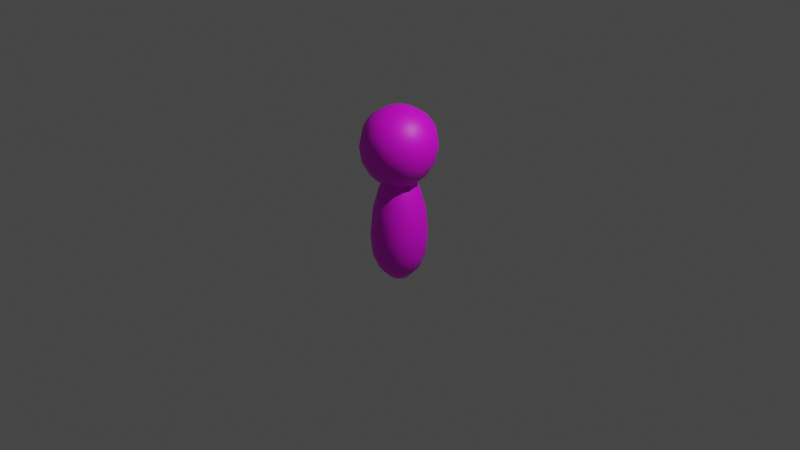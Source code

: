 # Source: matsutake14cm.blend  (saved by Blender 2.82.7; exported with 4.5.12 LTS)
import bpy
from mathutils import Matrix  # noqa: F401  (used for matrix-valued properties, if any)

bpy.ops.wm.read_factory_settings(use_empty=True)
scene = bpy.context.scene
scene.name = 'Scene'

# ---- collections
col_collection = bpy.data.collections.new('Collection'); scene.collection.children.link(col_collection)

# ---- images (referenced by path relative to the original .blend; pixels are not part of the script)
import os
ASSET_DIR = os.environ.get("B2B_ASSET_DIR", "")  # directory of the original .blend (textures are referenced by path, not embedded)
HERE = os.path.dirname(os.path.abspath(__file__))  # packed textures are extracted next to this script under _unpacked/

def load_image(name, relpath, width, height, colorspace="sRGB"):
    """Load a texture the original file referenced (path relative to the .blend, or extracted next to this script)."""
    p = next((c for c in (os.path.join(HERE, relpath), os.path.join(ASSET_DIR, relpath)) if relpath and os.path.exists(c)), "")
    if p:
        img = bpy.data.images.load(p, check_existing=True)
        img.name = name
    else:  # same state as the original file: an image datablock whose file is absent (Cycles renders it pink)
        img = bpy.data.images.new(name, width, height)
        img.source = "FILE"
        img.filepath = "//" + (relpath or name)
    img.colorspace_settings.name = colorspace
    return img
img_matsutake_face_texture_png = load_image('matsutake_face_texture.png', 'matsutake_face_texture.png', 1024, 1024, 'sRGB')

# ---- materials (node trees are filled in below, after node groups)
mat_material_001 = bpy.data.materials.new('Material.001')
mat_material_001.use_transparent_shadow = False
mat_material_body = bpy.data.materials.new('material body')
mat_material_body.use_transparent_shadow = False

# ---- material node trees
mat_material_001.use_nodes = True; mat_material_001.node_tree.nodes.clear()
_N = mat_material_001.node_tree.nodes; _L = mat_material_001.node_tree.links
n0 = _N.new('ShaderNodeOutputMaterial'); n0.name = 'Material Output'; n0.location = (300, 300)
n1 = _N.new('ShaderNodeBsdfPrincipled'); n1.name = 'Principled BSDF'; n1.location = (10, 300)
n1.distribution = 'GGX'
n1.subsurface_method = 'BURLEY'
n1.inputs[3].default_value = 1.45
n1.inputs[27].default_value = (0.0, 0.0, 0.0, 1.0)
n1.inputs[28].default_value = 1.0
n2 = _N.new('ShaderNodeTexImage'); n2.name = 'Image Texture'; n2.location = (-280, 280)
n2.image = img_matsutake_face_texture_png
_L.new(n1.outputs[0], n0.inputs[0])
_L.new(n2.outputs[0], n1.inputs[0])
n0.is_active_output = True
mat_material_body.use_nodes = True; mat_material_body.node_tree.nodes.clear()
_N = mat_material_body.node_tree.nodes; _L = mat_material_body.node_tree.links
n0 = _N.new('ShaderNodeOutputMaterial'); n0.name = 'Material Output'; n0.location = (300, 300)
n1 = _N.new('ShaderNodeBsdfPrincipled'); n1.name = 'Principled BSDF'; n1.location = (10, 300)
n1.distribution = 'GGX'
n1.subsurface_method = 'BURLEY'
n1.inputs[3].default_value = 1.45
n1.inputs[27].default_value = (0.0, 0.0, 0.0, 1.0)
n1.inputs[28].default_value = 1.0
n2 = _N.new('ShaderNodeTexImage'); n2.name = 'Image Texture'; n2.location = (-280, 280)
n2.image = img_matsutake_face_texture_png
_L.new(n1.outputs[0], n0.inputs[0])
_L.new(n2.outputs[0], n1.inputs[0])
n0.is_active_output = True

# ---- world
world_world = bpy.data.worlds.new('World'); scene.world = world_world
world_world.use_nodes = True; world_world.node_tree.nodes.clear()
_N = world_world.node_tree.nodes; _L = world_world.node_tree.links
n0 = _N.new('ShaderNodeOutputWorld'); n0.name = 'World Output'; n0.location = (300, 300)
n1 = _N.new('ShaderNodeBackground'); n1.name = 'Background'; n1.location = (10, 300)
n1.inputs[0].default_value = (0.05088, 0.05088, 0.05088, 1.0)
_L.new(n1.outputs[0], n0.inputs[0])
n0.is_active_output = True
world_world.color = (0.05088, 0.05088, 0.05088)
world_world.use_sun_shadow = False
world_world.sun_shadow_jitter_overblur = 0.0

# ---- cameras
cam_camera = bpy.data.cameras.new('Camera')
cam_camera.clip_end = 100.0
cam_camera.ortho_scale = 7.314

# ---- lights
light_light = bpy.data.lights.new('Light', 'POINT')
light_light.transmission_factor = 0.0
light_light.energy = 1000.0
light_light.shadow_soft_size = 0.1
light_light.shadow_maximum_resolution = 0.006
light_light.use_absolute_resolution = True

# ---- meshes
me_circle = bpy.data.meshes.new('Circle')
me_circle.from_pydata([], [], [])
_uv = me_circle.uv_layers.new(name='UVMap')
_uv.uv.foreach_set('vector', [])
me_circle.use_remesh_fix_poles = True
me_circle.use_remesh_preserve_attributes = False
me_circle.use_mirror_vertex_groups = False
me_circle.update()
me_sphere_002 = bpy.data.meshes.new('Sphere.002')
me_sphere_002.from_pydata([(-0.000306, 0.3689, 0.139), (-0.00443, 0.273, -0.3305), (0.07654, 0.1326, 0.3432), (0.1414, 0.2449, 0.2636), (0.1845, 0.3194, 0.139), (0.1989, 0.344, -0.01632), (0.1822, 0.3144, -0.1814), (0.137, 0.2351, -0.3305), (0.1326, 0.07654, 0.3432), (0.2449, 0.1414, 0.2636), (0.3197, 0.1841, 0.139), (0.3453, 0.1976, -0.01632), (0.3175, 0.1791, -0.1814), (0.2405, 0.1316, -0.3305), (0.1264, 0.06281, -0.4359), (0.1531, 6.025e-08, 0.3432), (0.2828, -7.017e-05, 0.2636), (0.3692, -0.0006797, 0.139), (0.3989, -0.002437, -0.01632), (0.367, -0.005643, -0.1814), (0.2784, -0.009843, -0.3305), (0.1469, -0.01372, -0.4359), (0.1326, -0.07654, 0.3432), (0.2449, -0.1415, 0.2636), (0.3197, -0.1855, 0.139), (0.3453, -0.2024, -0.01632), (0.3175, -0.1904, -0.1814), (0.2405, -0.1513, -0.3305), (0.07654, -0.1326, 0.3432), (0.1414, -0.245, 0.2636), (0.1845, -0.3207, 0.139), (0.1989, -0.3488, -0.01632), (0.1822, -0.3257, -0.1814), (0.137, -0.2548, -0.3305), (7.054e-09, -0.1531, 0.3432), (-3.16e-05, -0.2829, 0.2636), (-0.000306, -0.3702, 0.139), (-0.001097, -0.4024, -0.01632), (-0.00254, -0.3752, -0.1814), (-0.00443, -0.2927, -0.3305), (-0.07654, -0.1326, 0.3432), (-0.1415, -0.245, 0.2636), (-0.1851, -0.3207, 0.139), (-0.2011, -0.3488, -0.01632), (-0.1873, -0.3257, -0.1814), (-0.1459, -0.2548, -0.3305), (-0.1326, -0.07654, 0.3432), (-0.245, -0.1415, 0.2636), (-0.3203, -0.1855, 0.139), (-0.3475, -0.2024, -0.01632), (-0.3226, -0.1904, -0.1814), (-0.2494, -0.1513, -0.3305), (-0.1531, 6.025e-08, 0.3432), (-0.2829, -7.014e-05, 0.2636), (-0.3699, -0.0006797, 0.139), (-0.4011, -0.002437, -0.01632), (-0.3721, -0.005643, -0.1814), (-0.2873, -0.009843, -0.3305), (-0.1593, -0.01372, -0.4359), (-0.1326, 0.07654, 0.3432), (-0.245, 0.1414, 0.2636), (-0.3203, 0.1841, 0.139), (-0.3475, 0.1976, -0.01632), (-0.3226, 0.1791, -0.1814), (-0.2494, 0.1316, -0.3305), (-0.07654, 0.1326, 0.3432), (-0.1415, 0.2449, 0.2636), (-0.1851, 0.3194, 0.139), (-0.2011, 0.344, -0.01632), (-0.1873, 0.3144, -0.1814), (-0.1459, 0.2351, -0.3305), (0.0, 3.553e-15, 0.3703), (7.054e-09, 0.1531, 0.3432), (-3.156e-05, 0.2828, 0.2636), (-0.001097, 0.3976, -0.01632), (-0.00254, 0.3639, -0.1814), (-0.006177, 0.1393, -0.4359), (0.1264, -0.09026, -0.4359), (0.07036, -0.1463, -0.4359), (-0.08271, -0.1463, -0.4359), (-0.1387, -0.09026, -0.4359), (-0.08271, 0.1188, -0.4359), (0.07036, 0.1188, -0.4359), (-0.006177, -0.1668, -0.4359), (-0.1387, 0.06281, -0.4359), (-0.006177, 0.1393, -0.4359), (-0.08271, 0.1188, -0.4359)], [], [(76, 1, 7, 82), (75, 74, 5, 6), (0, 73, 3, 4), (72, 71, 2), (1, 75, 6, 7), (74, 0, 4, 5), (73, 72, 2, 3), (2, 71, 8), (7, 6, 12, 13), (5, 4, 10, 11), (3, 2, 8, 9), (82, 7, 13, 14), (6, 5, 11, 12), (4, 3, 9, 10), (13, 12, 19, 20), (11, 10, 17, 18), (9, 8, 15, 16), (14, 13, 20, 21), (12, 11, 18, 19), (10, 9, 16, 17), (8, 71, 15), (21, 20, 27, 77), (19, 18, 25, 26), (17, 16, 23, 24), (15, 71, 22), (20, 19, 26, 27), (18, 17, 24, 25), (16, 15, 22, 23), (26, 25, 31, 32), (24, 23, 29, 30), (22, 71, 28), (27, 26, 32, 33), (25, 24, 30, 31), (23, 22, 28, 29), (77, 27, 33, 78), (33, 32, 38, 39), (31, 30, 36, 37), (29, 28, 34, 35), (78, 33, 39, 83), (32, 31, 37, 38), (30, 29, 35, 36), (28, 71, 34), (37, 36, 42, 43), (35, 34, 40, 41), (83, 39, 45, 79), (38, 37, 43, 44), (36, 35, 41, 42), (34, 71, 40), (39, 38, 44, 45), (79, 45, 51, 80), (44, 43, 49, 50), (42, 41, 47, 48), (40, 71, 46), (45, 44, 50, 51), (43, 42, 48, 49), (41, 40, 46, 47), (48, 47, 53, 54), (46, 71, 52), (51, 50, 56, 57), (49, 48, 54, 55), (47, 46, 52, 53), (80, 51, 57, 58), (50, 49, 55, 56), (57, 56, 63, 64), (55, 54, 61, 62), (53, 52, 59, 60), (58, 57, 64, 84), (56, 55, 62, 63), (54, 53, 60, 61), (52, 71, 59), (60, 59, 65, 66), (84, 64, 70, 81), (63, 62, 68, 69), (61, 60, 66, 67), (59, 71, 65), (64, 63, 69, 70), (62, 61, 67, 68), (81, 70, 1, 76), (69, 68, 74, 75), (67, 66, 73, 0), (65, 71, 72), (70, 69, 75, 1), (68, 67, 0, 74), (66, 65, 72, 73)])
me_sphere_002.polygons.foreach_set('use_smooth', [True] * 84)
_uv = me_sphere_002.uv_layers.new(name='UVMap')
_uv.uv.foreach_set('vector', [0.4869, 0.1903, 0.4894, 0.3153, 0.4009, 0.3154, 0.3985, 0.1904, 0.4917, 0.4443, 0.4939, 0.5699, 0.4055, 0.5699, 0.4033, 0.4443, 0.4959, 0.6883, 0.4977, 0.8019, 0.4093, 0.8019, 0.4075, 0.6883, 0.4994, 0.9158, 0.5407, 1.082, 0.411, 0.9158, 0.4894, 0.3153, 0.4917, 0.4443, 0.4033, 0.4443, 0.4009, 0.3154, 0.4939, 0.5699, 0.4959, 0.6883, 0.4075, 0.6883, 0.4055, 0.5699, 0.4977, 0.8019, 0.4994, 0.9158, 0.411, 0.9158, 0.4093, 0.8019, 0.411, 0.9158, 0.5407, 1.082, 0.3226, 0.9158, 0.4009, 0.3154, 0.4033, 0.4443, 0.3149, 0.4443, 0.3125, 0.3154, 0.4055, 0.5699, 0.4075, 0.6883, 0.3191, 0.6883, 0.3171, 0.5699, 0.4093, 0.8019, 0.411, 0.9158, 0.3226, 0.9158, 0.3209, 0.8019, 0.3985, 0.1904, 0.4009, 0.3154, 0.3125, 0.3154, 0.3101, 0.1904, 0.4033, 0.4443, 0.4055, 0.5699, 0.3171, 0.5699, 0.3149, 0.4443, 0.4075, 0.6883, 0.4093, 0.8019, 0.3209, 0.8019, 0.3191, 0.6883, 0.3125, 0.3154, 0.3149, 0.4443, 0.2265, 0.4444, 0.2241, 0.3154, 0.3171, 0.5699, 0.3191, 0.6883, 0.2307, 0.6883, 0.2287, 0.5699, 0.3209, 0.8019, 0.3226, 0.9158, 0.2341, 0.9159, 0.2324, 0.8019, 0.3101, 0.1904, 0.3125, 0.3154, 0.2241, 0.3154, 0.2217, 0.1904, 0.3149, 0.4443, 0.3171, 0.5699, 0.2287, 0.5699, 0.2265, 0.4444, 0.3191, 0.6883, 0.3209, 0.8019, 0.2324, 0.8019, 0.2307, 0.6883, 0.3226, 0.9158, 0.5407, 1.082, 0.2341, 0.9159, 0.2217, 0.1904, 0.2241, 0.3154, 0.1357, 0.3154, 0.1332, 0.1904, 0.2265, 0.4444, 0.2287, 0.5699, 0.1403, 0.57, 0.1381, 0.4444, 0.2307, 0.6883, 0.2324, 0.8019, 0.144, 0.802, 0.1422, 0.6884, 0.2341, 0.9159, 0.5407, 1.082, 0.1457, 0.9159, 0.2241, 0.3154, 0.2265, 0.4444, 0.1381, 0.4444, 0.1357, 0.3154, 0.2287, 0.5699, 0.2307, 0.6883, 0.1422, 0.6884, 0.1403, 0.57, 0.2324, 0.8019, 0.2341, 0.9159, 0.1457, 0.9159, 0.144, 0.802, 0.1381, 0.4444, 0.1403, 0.57, 0.05185, 0.57, 0.04964, 0.4444, 0.1422, 0.6884, 0.144, 0.802, 0.0556, 0.802, 0.05381, 0.6884, 0.1457, 0.9159, 0.5407, 1.082, 0.0573, 0.9159, 0.1357, 0.3154, 0.1381, 0.4444, 0.04964, 0.4444, 0.04726, 0.3155, 0.1403, 0.57, 0.1422, 0.6884, 0.05381, 0.6884, 0.05185, 0.57, 0.144, 0.802, 0.1457, 0.9159, 0.0573, 0.9159, 0.0556, 0.802, 0.1332, 0.1904, 0.1357, 0.3154, 0.04726, 0.3155, 0.04482, 0.1905, 0.04726, 0.3155, 0.04964, 0.4444, -0.03878, 0.4444, -0.04117, 0.3155, 0.05185, 0.57, 0.05381, 0.6884, -0.03461, 0.6884, -0.03658, 0.57, 0.0556, 0.802, 0.0573, 0.9159, -0.03113, 0.916, -0.03282, 0.802, 0.04482, 0.1905, 0.04726, 0.3155, -0.04117, 0.3155, -0.0436, 0.1905, 0.04964, 0.4444, 0.05185, 0.57, -0.03658, 0.57, -0.03878, 0.4444, 0.05381, 0.6884, 0.0556, 0.802, -0.03282, 0.802, -0.03461, 0.6884, 0.0573, 0.9159, 0.5407, 1.082, -0.03113, 0.916, 1.024, 0.5697, 1.026, 0.6881, 0.938, 0.6881, 0.936, 0.5697, 1.028, 0.8017, 1.03, 0.9156, 0.9415, 0.9157, 0.9398, 0.8017, 1.017, 0.1902, 1.02, 0.3152, 0.9314, 0.3152, 0.929, 0.1902, 1.022, 0.4441, 1.024, 0.5697, 0.936, 0.5697, 0.9338, 0.4441, 1.026, 0.6881, 1.028, 0.8017, 0.9398, 0.8017, 0.938, 0.6881, -0.03113, 0.916, 0.5407, 1.082, 0.9415, 0.9157, 1.02, 0.3152, 1.022, 0.4441, 0.9338, 0.4441, 0.9314, 0.3152, 0.929, 0.1902, 0.9314, 0.3152, 0.843, 0.3152, 0.8406, 0.1902, 0.9338, 0.4441, 0.936, 0.5697, 0.8476, 0.5698, 0.8454, 0.4442, 0.938, 0.6881, 0.9398, 0.8017, 0.8514, 0.8017, 0.8496, 0.6881, 0.9415, 0.9157, 0.5407, 1.082, 0.8531, 0.9157, 0.9314, 0.3152, 0.9338, 0.4441, 0.8454, 0.4442, 0.843, 0.3152, 0.936, 0.5697, 0.938, 0.6881, 0.8496, 0.6881, 0.8476, 0.5698, 0.9398, 0.8017, 0.9415, 0.9157, 0.8531, 0.9157, 0.8514, 0.8017, 0.8496, 0.6881, 0.8514, 0.8017, 0.763, 0.8018, 0.7612, 0.6882, 0.8531, 0.9157, 0.5407, 1.082, 0.7646, 0.9157, 0.843, 0.3152, 0.8454, 0.4442, 0.757, 0.4442, 0.7546, 0.3152, 0.8476, 0.5698, 0.8496, 0.6881, 0.7612, 0.6882, 0.7592, 0.5698, 0.8514, 0.8017, 0.8531, 0.9157, 0.7646, 0.9157, 0.763, 0.8018, 0.8406, 0.1902, 0.843, 0.3152, 0.7546, 0.3152, 0.7522, 0.1902, 0.8454, 0.4442, 0.8476, 0.5698, 0.7592, 0.5698, 0.757, 0.4442, 0.7546, 0.3152, 0.757, 0.4442, 0.6686, 0.4442, 0.6662, 0.3153, 0.7592, 0.5698, 0.7612, 0.6882, 0.6727, 0.6882, 0.6708, 0.5698, 0.763, 0.8018, 0.7646, 0.9157, 0.6762, 0.9157, 0.6745, 0.8018, 0.7522, 0.1902, 0.7546, 0.3152, 0.6662, 0.3153, 0.6638, 0.1903, 0.757, 0.4442, 0.7592, 0.5698, 0.6708, 0.5698, 0.6686, 0.4442, 0.7612, 0.6882, 0.763, 0.8018, 0.6745, 0.8018, 0.6727, 0.6882, 0.7646, 0.9157, 0.5407, 1.082, 0.6762, 0.9157, 0.6745, 0.8018, 0.6762, 0.9157, 0.5878, 0.9158, 0.5861, 0.8018, 0.6638, 0.1903, 0.6662, 0.3153, 0.5778, 0.3153, 0.5753, 0.1903, 0.6686, 0.4442, 0.6708, 0.5698, 0.5824, 0.5698, 0.5802, 0.4442, 0.6727, 0.6882, 0.6745, 0.8018, 0.5861, 0.8018, 0.5843, 0.6882, 0.6762, 0.9157, 0.5407, 1.082, 0.5878, 0.9158, 0.6662, 0.3153, 0.6686, 0.4442, 0.5802, 0.4442, 0.5778, 0.3153, 0.6708, 0.5698, 0.6727, 0.6882, 0.5843, 0.6882, 0.5824, 0.5698, 0.5753, 0.1903, 0.5778, 0.3153, 0.4894, 0.3153, 0.4869, 0.1903, 0.5802, 0.4442, 0.5824, 0.5698, 0.4939, 0.5699, 0.4917, 0.4443, 0.5843, 0.6882, 0.5861, 0.8018, 0.4977, 0.8019, 0.4959, 0.6883, 0.5878, 0.9158, 0.5407, 1.082, 0.4994, 0.9158, 0.5778, 0.3153, 0.5802, 0.4442, 0.4917, 0.4443, 0.4894, 0.3153, 0.5824, 0.5698, 0.5843, 0.6882, 0.4959, 0.6883, 0.4939, 0.5699, 0.5861, 0.8018, 0.5878, 0.9158, 0.4994, 0.9158, 0.4977, 0.8019])
_ca = me_sphere_002.color_attributes.new('Col', 'BYTE_COLOR', 'CORNER')
_ca.data.foreach_set('color', [1.0, 1.0, 1.0, 1.0, 1.0, 1.0, 1.0, 1.0, 1.0, 1.0, 1.0, 1.0, 1.0, 1.0, 1.0, 1.0, 1.0, 1.0, 1.0, 1.0, 1.0, 1.0, 1.0, 1.0, 1.0, 1.0, 1.0, 1.0, 1.0, 1.0, 1.0, 1.0, 1.0, 1.0, 1.0, 1.0, 1.0, 1.0, 1.0, 1.0, 1.0, 1.0, 1.0, 1.0, 1.0, 1.0, 1.0, 1.0, 1.0, 1.0, 1.0, 1.0, 1.0, 1.0, 1.0, 1.0, 1.0, 1.0, 1.0, 1.0, 1.0, 1.0, 1.0, 1.0, 1.0, 1.0, 1.0, 1.0, 1.0, 1.0, 1.0, 1.0, 1.0, 1.0, 1.0, 1.0, 1.0, 1.0, 1.0, 1.0, 1.0, 1.0, 1.0, 1.0, 1.0, 1.0, 1.0, 1.0, 1.0, 1.0, 1.0, 1.0, 1.0, 1.0, 1.0, 1.0, 1.0, 1.0, 1.0, 1.0, 1.0, 1.0, 1.0, 1.0, 1.0, 1.0, 1.0, 1.0, 1.0, 1.0, 1.0, 1.0, 1.0, 1.0, 1.0, 1.0, 1.0, 1.0, 1.0, 1.0, 1.0, 1.0, 1.0, 1.0, 1.0, 1.0, 1.0, 1.0, 1.0, 1.0, 1.0, 1.0, 1.0, 1.0, 1.0, 1.0, 1.0, 1.0, 1.0, 1.0, 1.0, 1.0, 1.0, 1.0, 1.0, 1.0, 1.0, 1.0, 1.0, 1.0, 1.0, 1.0, 1.0, 1.0, 1.0, 1.0, 1.0, 1.0, 1.0, 1.0, 1.0, 1.0, 1.0, 1.0, 1.0, 1.0, 1.0, 1.0, 1.0, 1.0, 1.0, 1.0, 1.0, 1.0, 1.0, 1.0, 1.0, 1.0, 1.0, 1.0, 1.0, 1.0, 1.0, 1.0, 1.0, 1.0, 1.0, 1.0, 1.0, 1.0, 1.0, 1.0, 1.0, 1.0, 1.0, 1.0, 1.0, 1.0, 1.0, 1.0, 1.0, 1.0, 1.0, 1.0, 1.0, 1.0, 1.0, 1.0, 1.0, 1.0, 1.0, 1.0, 1.0, 1.0, 1.0, 1.0, 1.0, 1.0, 1.0, 1.0, 1.0, 1.0, 1.0, 1.0, 1.0, 1.0, 1.0, 1.0, 1.0, 1.0, 1.0, 1.0, 1.0, 1.0, 1.0, 1.0, 1.0, 1.0, 1.0, 1.0, 1.0, 1.0, 1.0, 1.0, 1.0, 1.0, 1.0, 1.0, 1.0, 1.0, 1.0, 1.0, 1.0, 1.0, 1.0, 1.0, 1.0, 1.0, 1.0, 1.0, 1.0, 1.0, 1.0, 1.0, 1.0, 1.0, 1.0, 1.0, 1.0, 1.0, 1.0, 1.0, 1.0, 1.0, 1.0, 1.0, 1.0, 1.0, 1.0, 1.0, 1.0, 1.0, 1.0, 1.0, 1.0, 1.0, 1.0, 1.0, 1.0, 1.0, 1.0, 1.0, 1.0, 1.0, 1.0, 1.0, 1.0, 1.0, 1.0, 1.0, 1.0, 1.0, 1.0, 1.0, 1.0, 1.0, 1.0, 1.0, 1.0, 1.0, 1.0, 1.0, 1.0, 1.0, 1.0, 1.0, 1.0, 1.0, 1.0, 1.0, 1.0, 1.0, 1.0, 1.0, 1.0, 1.0, 1.0, 1.0, 1.0, 1.0, 1.0, 1.0, 1.0, 1.0, 1.0, 1.0, 1.0, 1.0, 1.0, 1.0, 1.0, 1.0, 1.0, 1.0, 1.0, 1.0, 1.0, 1.0, 1.0, 1.0, 1.0, 1.0, 1.0, 1.0, 1.0, 1.0, 1.0, 1.0, 1.0, 1.0, 1.0, 1.0, 1.0, 1.0, 1.0, 1.0, 1.0, 1.0, 1.0, 1.0, 1.0, 1.0, 1.0, 1.0, 1.0, 1.0, 1.0, 1.0, 1.0, 1.0, 1.0, 1.0, 1.0, 1.0, 1.0, 1.0, 1.0, 1.0, 1.0, 1.0, 1.0, 1.0, 1.0, 1.0, 1.0, 1.0, 1.0, 1.0, 1.0, 1.0, 1.0, 1.0, 1.0, 1.0, 1.0, 1.0, 1.0, 1.0, 1.0, 1.0, 1.0, 1.0, 1.0, 1.0, 1.0, 1.0, 1.0, 1.0, 1.0, 1.0, 1.0, 1.0, 1.0, 1.0, 1.0, 1.0, 1.0, 1.0, 1.0, 1.0, 1.0, 1.0, 1.0, 1.0, 1.0, 1.0, 1.0, 1.0, 1.0, 1.0, 1.0, 1.0, 1.0, 1.0, 1.0, 1.0, 1.0, 1.0, 1.0, 1.0, 1.0, 1.0, 1.0, 1.0, 1.0, 1.0, 1.0, 1.0, 1.0, 1.0, 1.0, 1.0, 1.0, 1.0, 1.0, 1.0, 1.0, 1.0, 1.0, 1.0, 1.0, 1.0, 1.0, 1.0, 1.0, 1.0, 1.0, 1.0, 1.0, 1.0, 1.0, 1.0, 1.0, 1.0, 1.0, 1.0, 1.0, 1.0, 1.0, 1.0, 1.0, 1.0, 1.0, 1.0, 1.0, 1.0, 1.0, 1.0, 1.0, 1.0, 1.0, 1.0, 1.0, 1.0, 1.0, 1.0, 1.0, 1.0, 1.0, 1.0, 1.0, 1.0, 1.0, 1.0, 1.0, 1.0, 1.0, 1.0, 1.0, 1.0, 1.0, 1.0, 1.0, 1.0, 1.0, 1.0, 1.0, 1.0, 1.0, 1.0, 1.0, 1.0, 1.0, 1.0, 1.0, 1.0, 1.0, 1.0, 1.0, 1.0, 1.0, 1.0, 1.0, 1.0, 1.0, 1.0, 1.0, 1.0, 1.0, 1.0, 1.0, 1.0, 1.0, 1.0, 1.0, 1.0, 1.0, 1.0, 1.0, 1.0, 1.0, 1.0, 1.0, 1.0, 1.0, 1.0, 1.0, 1.0, 1.0, 1.0, 1.0, 1.0, 1.0, 1.0, 1.0, 1.0, 1.0, 1.0, 1.0, 1.0, 1.0, 1.0, 1.0, 1.0, 1.0, 1.0, 1.0, 1.0, 1.0, 1.0, 1.0, 1.0, 1.0, 1.0, 1.0, 1.0, 1.0, 1.0, 1.0, 1.0, 1.0, 1.0, 1.0, 1.0, 1.0, 1.0, 1.0, 1.0, 1.0, 1.0, 1.0, 1.0, 1.0, 1.0, 1.0, 1.0, 1.0, 1.0, 1.0, 1.0, 1.0, 1.0, 1.0, 1.0, 1.0, 1.0, 1.0, 1.0, 1.0, 1.0, 1.0, 1.0, 1.0, 1.0, 1.0, 1.0, 1.0, 1.0, 1.0, 1.0, 1.0, 1.0, 1.0, 1.0, 1.0, 1.0, 1.0, 1.0, 1.0, 1.0, 1.0, 1.0, 1.0, 1.0, 1.0, 1.0, 1.0, 1.0, 1.0, 1.0, 1.0, 1.0, 1.0, 1.0, 1.0, 1.0, 1.0, 1.0, 1.0, 1.0, 1.0, 1.0, 1.0, 1.0, 1.0, 1.0, 1.0, 1.0, 1.0, 1.0, 1.0, 1.0, 1.0, 1.0, 1.0, 1.0, 1.0, 1.0, 1.0, 1.0, 1.0, 1.0, 1.0, 1.0, 1.0, 1.0, 1.0, 1.0, 1.0, 1.0, 1.0, 1.0, 1.0, 1.0, 1.0, 1.0, 1.0, 1.0, 1.0, 1.0, 1.0, 1.0, 1.0, 1.0, 1.0, 1.0, 1.0, 1.0, 1.0, 1.0, 1.0, 1.0, 1.0, 1.0, 1.0, 1.0, 1.0, 1.0, 1.0, 1.0, 1.0, 1.0, 1.0, 1.0, 1.0, 1.0, 1.0, 1.0, 1.0, 1.0, 1.0, 1.0, 1.0, 1.0, 1.0, 1.0, 1.0, 1.0, 1.0, 1.0, 1.0, 1.0, 1.0, 1.0, 1.0, 1.0, 1.0, 1.0, 1.0, 1.0, 1.0, 1.0, 1.0, 1.0, 1.0, 1.0, 1.0, 1.0, 1.0, 1.0, 1.0, 1.0, 1.0, 1.0, 1.0, 1.0, 1.0, 1.0, 1.0, 1.0, 1.0, 1.0, 1.0, 1.0, 1.0, 1.0, 1.0, 1.0, 1.0, 1.0, 1.0, 1.0, 1.0, 1.0, 1.0, 1.0, 1.0, 1.0, 1.0, 1.0, 1.0, 1.0, 1.0, 1.0, 1.0, 1.0, 1.0, 1.0, 1.0, 1.0, 1.0, 1.0, 1.0, 1.0, 1.0, 1.0, 1.0, 1.0, 1.0, 1.0, 1.0, 1.0, 1.0, 1.0, 1.0, 1.0, 1.0, 1.0, 1.0, 1.0, 1.0, 1.0, 1.0, 1.0, 1.0, 1.0, 1.0, 1.0, 1.0, 1.0, 1.0, 1.0, 1.0, 1.0, 1.0, 1.0, 1.0, 1.0, 1.0, 1.0, 1.0, 1.0, 1.0, 1.0, 1.0, 1.0, 1.0, 1.0, 1.0, 1.0, 1.0, 1.0, 1.0, 1.0, 1.0, 1.0, 1.0, 1.0, 1.0, 1.0, 1.0, 1.0, 1.0, 1.0, 1.0, 1.0, 1.0, 1.0, 1.0, 1.0, 1.0, 1.0, 1.0, 1.0, 1.0, 1.0, 1.0, 1.0, 1.0, 1.0, 1.0, 1.0, 1.0, 1.0, 1.0, 1.0, 1.0, 1.0, 1.0, 1.0, 1.0, 1.0, 1.0, 1.0, 1.0, 1.0, 1.0, 1.0, 1.0, 1.0, 1.0, 1.0, 1.0, 1.0, 1.0, 1.0, 1.0, 1.0, 1.0, 1.0, 1.0, 1.0, 1.0, 1.0, 1.0, 1.0, 1.0, 1.0, 1.0, 1.0, 1.0, 1.0, 1.0, 1.0, 1.0, 1.0, 1.0, 1.0, 1.0, 1.0, 1.0, 1.0, 1.0, 1.0, 1.0, 1.0, 1.0, 1.0, 1.0, 1.0, 1.0, 1.0, 1.0, 1.0, 1.0, 1.0, 1.0, 1.0, 1.0, 1.0, 1.0, 1.0, 1.0, 1.0, 1.0, 1.0, 1.0, 1.0, 1.0, 1.0, 1.0, 1.0, 1.0, 1.0, 1.0, 1.0, 1.0, 1.0, 1.0, 1.0, 1.0, 1.0, 1.0, 1.0, 1.0, 1.0, 1.0, 1.0, 1.0, 1.0, 1.0, 1.0, 1.0, 1.0, 1.0, 1.0, 1.0, 1.0, 1.0, 1.0, 1.0, 1.0, 1.0, 1.0, 1.0, 1.0, 1.0, 1.0, 1.0, 1.0, 1.0, 1.0, 1.0, 1.0, 1.0, 1.0, 1.0, 1.0, 1.0, 1.0, 1.0, 1.0, 1.0, 1.0, 1.0, 1.0, 1.0, 1.0, 1.0, 1.0, 1.0, 1.0, 1.0, 1.0, 1.0, 1.0, 1.0, 1.0, 1.0, 1.0, 1.0, 1.0, 1.0, 1.0, 1.0, 1.0, 1.0, 1.0, 1.0, 1.0, 1.0, 1.0, 1.0, 1.0, 1.0, 1.0, 1.0, 1.0, 1.0, 1.0, 1.0, 1.0, 1.0, 1.0, 1.0, 1.0, 1.0, 1.0, 1.0, 1.0, 1.0, 1.0, 1.0, 1.0, 1.0, 1.0, 1.0, 1.0, 1.0, 1.0, 1.0, 1.0, 1.0, 1.0, 1.0, 1.0, 1.0, 1.0, 1.0, 1.0, 1.0, 1.0, 1.0, 1.0, 1.0, 1.0, 1.0, 1.0, 1.0, 1.0, 1.0, 1.0, 1.0, 1.0, 1.0, 1.0, 1.0, 1.0, 1.0, 1.0, 1.0, 1.0, 1.0, 1.0, 1.0, 1.0, 1.0, 1.0, 1.0, 1.0, 1.0, 1.0, 1.0, 1.0, 1.0, 1.0, 1.0, 1.0, 1.0, 1.0, 1.0, 1.0, 1.0, 1.0, 1.0, 1.0, 1.0, 1.0, 1.0, 1.0, 1.0, 1.0, 1.0, 1.0, 1.0, 1.0, 1.0, 1.0, 1.0, 1.0, 1.0, 1.0, 1.0, 1.0, 1.0, 1.0, 1.0, 1.0, 1.0, 1.0, 1.0, 1.0, 1.0, 1.0, 1.0, 1.0, 1.0, 1.0, 1.0, 1.0, 1.0, 1.0, 1.0, 1.0, 1.0, 1.0, 1.0, 1.0, 1.0, 1.0, 1.0, 1.0, 1.0, 1.0, 1.0, 1.0, 1.0, 1.0, 1.0, 1.0, 1.0, 1.0, 1.0, 1.0, 1.0, 1.0, 1.0, 1.0, 1.0, 1.0, 1.0, 1.0, 1.0, 1.0, 1.0, 1.0, 1.0, 1.0, 1.0, 1.0, 1.0, 1.0, 1.0, 1.0, 1.0, 1.0, 1.0, 1.0, 1.0, 1.0, 1.0, 1.0, 1.0, 1.0, 1.0, 1.0, 1.0, 1.0, 1.0, 1.0, 1.0, 1.0, 1.0, 1.0, 1.0, 1.0, 1.0, 1.0, 1.0, 1.0, 1.0, 1.0, 1.0, 1.0, 1.0, 1.0, 1.0, 1.0, 1.0, 1.0, 1.0, 1.0, 1.0, 1.0, 1.0, 1.0, 1.0, 1.0, 1.0, 1.0, 1.0, 1.0, 1.0, 1.0, 1.0, 1.0, 1.0, 1.0, 1.0, 1.0, 1.0, 1.0, 1.0, 1.0, 1.0, 1.0, 1.0, 1.0, 1.0, 1.0, 1.0, 1.0, 1.0, 1.0, 1.0, 1.0, 1.0, 1.0, 1.0, 1.0, 1.0, 1.0, 1.0, 1.0, 1.0, 1.0])
me_sphere_002.materials.append(mat_material_001)
me_sphere_002.use_remesh_fix_poles = True
me_sphere_002.use_remesh_preserve_attributes = False
me_sphere_002.use_mirror_vertex_groups = False
me_sphere_002.update()
me_sphere_003 = bpy.data.meshes.new('Sphere.003')
me_sphere_003.from_pydata([(0.0, 0.2121, 0.7776), (0.0, 0.2772, 0.5399), (0.0, 0.2121, -0.08827), (0.0, 0.1148, -0.1894), (0.0, 4.53e-08, -0.2233), (0.0574, 0.09942, 0.9575), (0.1061, 0.1837, 0.7776), (0.1386, 0.24, 0.5399), (0.15, 0.2598, 0.2937), (0.1386, 0.24, 0.07647), (0.1061, 0.1837, -0.08827), (0.0574, 0.09942, -0.1894), (0.09942, 0.0574, 0.9575), (0.1837, 0.1061, 0.7776), (0.24, 0.1386, 0.5399), (0.2598, 0.15, 0.2937), (0.24, 0.1386, 0.07647), (0.1837, 0.1061, -0.08827), (0.09942, 0.0574, -0.1894), (0.1148, 4.332e-08, 0.9575), (0.2121, 3.587e-08, 0.7776), (0.2772, 5.077e-08, 0.5399), (0.3, 3.587e-08, 0.2937), (0.2772, 5.077e-08, 0.07647), (0.2121, 3.587e-08, -0.08827), (0.1148, 4.332e-08, -0.1894), (0.09942, -0.0574, 0.9575), (0.1837, -0.1061, 0.7776), (0.24, -0.1386, 0.5399), (0.2598, -0.15, 0.2937), (0.24, -0.1386, 0.07647), (0.1837, -0.1061, -0.08827), (0.09942, -0.0574, -0.1894), (0.0574, -0.09942, 0.9575), (0.1061, -0.1837, 0.7776), (0.1386, -0.24, 0.5399), (0.15, -0.2598, 0.2937), (0.1386, -0.24, 0.07647), (0.1061, -0.1837, -0.08827), (0.0574, -0.09942, -0.1894), (-4.023e-09, -0.1148, 0.9575), (-1.52e-08, -0.2121, 0.7776), (-1.52e-08, -0.2772, 0.5399), (-2.265e-08, -0.3, 0.2937), (-1.52e-08, -0.2772, 0.07647), (-1.52e-08, -0.2121, -0.08827), (-4.023e-09, -0.1148, -0.1894), (-0.0574, -0.09942, 0.9575), (-0.1061, -0.1837, 0.7776), (-0.1386, -0.24, 0.5399), (-0.15, -0.2598, 0.2937), (-0.1372, -0.2419, 0.0701), (-0.1061, -0.1837, -0.08827), (-0.0574, -0.09942, -0.1894), (-0.09942, -0.0574, 0.9575), (-0.1837, -0.1061, 0.7776), (-0.24, -0.1386, 0.5399), (-0.2598, -0.15, 0.2937), (-0.24, -0.1386, 0.07647), (-0.1837, -0.1061, -0.08827), (-0.09942, -0.0574, -0.1894), (-0.1148, 5.077e-08, 0.9575), (-0.2121, 8.057e-08, 0.7776), (-0.2772, 6.567e-08, 0.5399), (-0.3, 6.567e-08, 0.2937), (-0.2772, 6.567e-08, 0.07647), (-0.2121, 8.057e-08, -0.08827), (-0.1148, 5.077e-08, -0.1894), (-0.09942, 0.0574, 0.9575), (-0.1837, 0.1061, 0.7776), (-0.24, 0.1386, 0.5399), (-0.2598, 0.15, 0.2937), (-0.24, 0.1386, 0.07647), (-0.1837, 0.1061, -0.08827), (-0.09942, 0.0574, -0.1894), (-0.0574, 0.09942, 0.9575), (-0.1061, 0.1837, 0.7776), (-0.1386, 0.24, 0.5399), (-0.1512, 0.2574, 0.2912), (-0.1386, 0.24, 0.07647), (-0.1061, 0.1837, -0.08827), (-0.0574, 0.09942, -0.1894), (7.153e-09, 0.1148, 0.9575), (7.153e-09, 0.3, 0.2937), (1.46e-08, 0.2772, 0.07647)], [], [(3, 2, 10, 11), (84, 83, 8, 9), (1, 0, 6, 7), (4, 3, 11), (2, 84, 9, 10), (83, 1, 7, 8), (0, 82, 5, 6), (4, 11, 18), (10, 9, 16, 17), (8, 7, 14, 15), (6, 5, 12, 13), (11, 10, 17, 18), (9, 8, 15, 16), (7, 6, 13, 14), (17, 16, 23, 24), (15, 14, 21, 22), (13, 12, 19, 20), (18, 17, 24, 25), (16, 15, 22, 23), (14, 13, 20, 21), (4, 18, 25), (25, 24, 31, 32), (23, 22, 29, 30), (21, 20, 27, 28), (4, 25, 32), (24, 23, 30, 31), (22, 21, 28, 29), (20, 19, 26, 27), (30, 29, 36, 37), (28, 27, 34, 35), (4, 32, 39), (31, 30, 37, 38), (29, 28, 35, 36), (27, 26, 33, 34), (32, 31, 38, 39), (4, 39, 46), (38, 37, 44, 45), (36, 35, 42, 43), (34, 33, 40, 41), (39, 38, 45, 46), (37, 36, 43, 44), (35, 34, 41, 42), (43, 42, 49, 50), (41, 40, 47, 48), (46, 45, 52, 53), (44, 43, 50, 51), (42, 41, 48, 49), (4, 46, 53), (45, 44, 51, 52), (53, 52, 59, 60), (51, 50, 57, 58), (49, 48, 55, 56), (4, 53, 60), (52, 51, 58, 59), (50, 49, 56, 57), (48, 47, 54, 55), (56, 55, 62, 63), (4, 60, 67), (59, 58, 65, 66), (57, 56, 63, 64), (55, 54, 61, 62), (60, 59, 66, 67), (58, 57, 64, 65), (4, 67, 74), (66, 65, 72, 73), (64, 63, 70, 71), (62, 61, 68, 69), (67, 66, 73, 74), (65, 64, 71, 72), (63, 62, 69, 70), (69, 68, 75, 76), (74, 73, 80, 81), (72, 71, 78, 79), (70, 69, 76, 77), (4, 74, 81), (73, 72, 79, 80), (71, 70, 77, 78), (81, 80, 2, 3), (79, 78, 83, 84), (77, 76, 0, 1), (4, 81, 3), (80, 79, 84, 2), (78, 77, 1, 83), (76, 75, 82, 0)])
me_sphere_003.polygons.foreach_set('use_smooth', [True] * 84)
_uv = me_sphere_003.uv_layers.new(name='UVMap')
_uv.uv.foreach_set('vector', [0.7944, 0.3008, 0.7943, 0.301, 0.7942, 0.3008, 0.7944, 0.3007, 0.7941, 0.3014, 0.7935, 0.3024, 0.793, 0.3015, 0.7938, 0.301, 0.7917, 0.3054, 0.7817, 0.3212, 0.776, 0.3096, 0.7904, 0.3028, 0.7945, 0.3006, 0.7944, 0.3008, 0.7944, 0.3007, 0.7943, 0.301, 0.7941, 0.3014, 0.7938, 0.301, 0.7942, 0.3008, 0.7935, 0.3024, 0.7917, 0.3054, 0.7904, 0.3028, 0.793, 0.3015, 0.7817, 0.3212, 0.884, 0.1769, 0.9169, 0.2554, 0.776, 0.3096, 0.7945, 0.3006, 0.7944, 0.3007, 0.7944, 0.3006, 0.7942, 0.3008, 0.7938, 0.301, 0.7938, 0.3005, 0.7942, 0.3006, 0.793, 0.3015, 0.7904, 0.3028, 0.7901, 0.2996, 0.7929, 0.3003, 0.776, 0.3096, 0.9169, 0.2554, 0.9169, 0.346, 0.7752, 0.2956, 0.7944, 0.3007, 0.7942, 0.3008, 0.7942, 0.3006, 0.7944, 0.3006, 0.7938, 0.301, 0.793, 0.3015, 0.7929, 0.3003, 0.7938, 0.3005, 0.7904, 0.3028, 0.776, 0.3096, 0.7752, 0.2956, 0.7901, 0.2996, 0.7942, 0.3006, 0.7938, 0.3005, 0.7939, 0.3, 0.7942, 0.3003, 0.7929, 0.3003, 0.7901, 0.2996, 0.7911, 0.2968, 0.7932, 0.2992, 0.7752, 0.2956, 0.9169, 0.346, 0.884, 0.4244, 0.7796, 0.2829, 0.7944, 0.3006, 0.7942, 0.3006, 0.7942, 0.3003, 0.7944, 0.3005, 0.7938, 0.3005, 0.7929, 0.3003, 0.7932, 0.2992, 0.7939, 0.3, 0.7901, 0.2996, 0.7752, 0.2956, 0.7796, 0.2829, 0.7911, 0.2968, 0.7945, 0.3006, 0.7944, 0.3006, 0.7944, 0.3005, 0.7944, 0.3005, 0.7942, 0.3003, 0.7944, 0.3002, 0.7944, 0.3004, 0.7939, 0.3, 0.7932, 0.2992, 0.7939, 0.2985, 0.7942, 0.2997, 0.7911, 0.2968, 0.7796, 0.2829, 0.788, 0.2751, 0.7929, 0.2949, 0.7945, 0.3006, 0.7944, 0.3005, 0.7944, 0.3004, 0.7942, 0.3003, 0.7939, 0.3, 0.7942, 0.2997, 0.7944, 0.3002, 0.7932, 0.2992, 0.7911, 0.2968, 0.7929, 0.2949, 0.7939, 0.2985, 0.7796, 0.2829, 0.884, 0.4244, 0.8272, 0.4696, 0.788, 0.2751, 0.7942, 0.2997, 0.7939, 0.2985, 0.7947, 0.2984, 0.7946, 0.2996, 0.7929, 0.2949, 0.788, 0.2751, 0.7981, 0.274, 0.7952, 0.2946, 0.7945, 0.3006, 0.7944, 0.3004, 0.7945, 0.3004, 0.7944, 0.3002, 0.7942, 0.2997, 0.7946, 0.2996, 0.7945, 0.3001, 0.7939, 0.2985, 0.7929, 0.2949, 0.7952, 0.2946, 0.7947, 0.2984, 0.788, 0.2751, 0.8272, 0.4696, 0.7617, 0.4695, 0.7981, 0.274, 0.7944, 0.3004, 0.7944, 0.3002, 0.7945, 0.3001, 0.7945, 0.3004, 0.7945, 0.3006, 0.7945, 0.3004, 0.7946, 0.3004, 0.7945, 0.3001, 0.7946, 0.2996, 0.795, 0.2998, 0.7947, 0.3002, 0.7947, 0.2984, 0.7952, 0.2946, 0.7973, 0.2959, 0.7955, 0.2988, 0.7981, 0.274, 0.7617, 0.4695, 0.705, 0.4243, 0.8072, 0.2801, 0.7945, 0.3004, 0.7945, 0.3001, 0.7947, 0.3002, 0.7946, 0.3004, 0.7946, 0.2996, 0.7947, 0.2984, 0.7955, 0.2988, 0.795, 0.2998, 0.7952, 0.2946, 0.7981, 0.274, 0.8072, 0.2801, 0.7973, 0.2959, 0.7955, 0.2988, 0.7973, 0.2959, 0.7986, 0.2984, 0.796, 0.2997, 0.8072, 0.2801, 0.705, 0.4243, 0.6722, 0.346, 0.813, 0.2916, 0.7946, 0.3004, 0.7947, 0.3002, 0.7948, 0.3004, 0.7947, 0.3005, 0.795, 0.2998, 0.7955, 0.2988, 0.796, 0.2997, 0.7952, 0.3002, 0.7973, 0.2959, 0.8072, 0.2801, 0.813, 0.2916, 0.7986, 0.2984, 0.7945, 0.3006, 0.7946, 0.3004, 0.7947, 0.3005, 0.7947, 0.3002, 0.795, 0.2998, 0.7952, 0.3002, 0.7948, 0.3004, 0.7947, 0.3005, 0.7948, 0.3004, 0.7949, 0.3006, 0.7947, 0.3006, 0.7952, 0.3002, 0.796, 0.2997, 0.7961, 0.3009, 0.7953, 0.3007, 0.7986, 0.2984, 0.813, 0.2916, 0.8137, 0.3055, 0.7988, 0.3015, 0.7945, 0.3006, 0.7947, 0.3005, 0.7947, 0.3006, 0.7948, 0.3004, 0.7952, 0.3002, 0.7953, 0.3007, 0.7949, 0.3006, 0.796, 0.2997, 0.7986, 0.2984, 0.7988, 0.3015, 0.7961, 0.3009, 0.813, 0.2916, 0.6722, 0.346, 0.6722, 0.2557, 0.8137, 0.3055, 0.7988, 0.3015, 0.8137, 0.3055, 0.8094, 0.3181, 0.7979, 0.3044, 0.7945, 0.3006, 0.7947, 0.3006, 0.7947, 0.3007, 0.7949, 0.3006, 0.7953, 0.3007, 0.7951, 0.3012, 0.7948, 0.3009, 0.7961, 0.3009, 0.7988, 0.3015, 0.7979, 0.3044, 0.7958, 0.302, 0.8137, 0.3055, 0.6722, 0.2557, 0.7048, 0.1774, 0.8094, 0.3181, 0.7947, 0.3006, 0.7949, 0.3006, 0.7948, 0.3009, 0.7947, 0.3007, 0.7953, 0.3007, 0.7961, 0.3009, 0.7958, 0.302, 0.7951, 0.3012, 0.7945, 0.3006, 0.7947, 0.3007, 0.7946, 0.3008, 0.7948, 0.3009, 0.7951, 0.3012, 0.7948, 0.3016, 0.7947, 0.3011, 0.7958, 0.302, 0.7979, 0.3044, 0.7961, 0.3062, 0.7951, 0.3027, 0.8094, 0.3181, 0.7048, 0.1774, 0.7614, 0.132, 0.8012, 0.326, 0.7947, 0.3007, 0.7948, 0.3009, 0.7947, 0.3011, 0.7946, 0.3008, 0.7951, 0.3012, 0.7958, 0.302, 0.7951, 0.3027, 0.7948, 0.3016, 0.7979, 0.3044, 0.8094, 0.3181, 0.8012, 0.326, 0.7961, 0.3062, 0.8012, 0.326, 0.7614, 0.132, 0.827, 0.1317, 0.791, 0.3273, 0.7946, 0.3008, 0.7947, 0.3011, 0.7945, 0.3011, 0.7945, 0.3008, 0.7948, 0.3016, 0.7951, 0.3027, 0.7943, 0.3028, 0.7944, 0.3016, 0.7961, 0.3062, 0.8012, 0.326, 0.791, 0.3273, 0.7938, 0.3068, 0.7945, 0.3006, 0.7946, 0.3008, 0.7945, 0.3008, 0.7947, 0.3011, 0.7948, 0.3016, 0.7944, 0.3016, 0.7945, 0.3011, 0.7951, 0.3027, 0.7961, 0.3062, 0.7938, 0.3068, 0.7943, 0.3028, 0.7945, 0.3008, 0.7945, 0.3011, 0.7943, 0.301, 0.7944, 0.3008, 0.7944, 0.3016, 0.7943, 0.3028, 0.7935, 0.3024, 0.7941, 0.3014, 0.7938, 0.3068, 0.791, 0.3273, 0.7817, 0.3212, 0.7917, 0.3054, 0.7945, 0.3006, 0.7945, 0.3008, 0.7944, 0.3008, 0.7945, 0.3011, 0.7944, 0.3016, 0.7941, 0.3014, 0.7943, 0.301, 0.7943, 0.3028, 0.7938, 0.3068, 0.7917, 0.3054, 0.7935, 0.3024, 0.791, 0.3273, 0.827, 0.1317, 0.884, 0.1769, 0.7817, 0.3212])
me_sphere_003.materials.append(mat_material_body)
me_sphere_003.use_remesh_fix_poles = True
me_sphere_003.use_remesh_preserve_attributes = False
me_sphere_003.use_mirror_vertex_groups = False
me_sphere_003.update()

# ---- objects
ob_light = bpy.data.objects.new('Light', light_light)
ob_camera = bpy.data.objects.new('Camera', cam_camera)
ob_circle = bpy.data.objects.new('Circle', me_circle)
ob_head = bpy.data.objects.new('head', me_sphere_002)
ob_body = bpy.data.objects.new('body', me_sphere_003)

# ---- transforms, parenting, visibility, modifiers, constraints
ob_light.location = (4.076, 1.005, 5.904)
ob_light.rotation_euler = (0.6503, 0.05522, 1.866)
ob_light.lock_rotations_4d = False
ob_light.empty_display_type = 'ARROWS'
ob_light.color = (0.0, 0.0, 0.0, 0.0)
ob_light.lineart.crease_threshold = 0.0
ob_camera.location = (7.359, -6.926, 4.958)
ob_camera.rotation_euler = (1.109, 0.0, 0.8149)
ob_camera.lock_rotations_4d = False
ob_camera.empty_display_type = 'ARROWS'
ob_camera.color = (0.0, 0.0, 0.0, 0.0)
ob_camera.display_type = 'WIRE'
ob_camera.lineart.crease_threshold = 0.0
ob_circle.location = (0.0, 0.0, -0.44)
ob_circle.lineart.crease_threshold = 0.0
ob_head.location = (0.0, 0.0, 0.8375)
ob_head.lineart.crease_threshold = 0.0
ob_body.location = (0.0, 0.0, -0.44)
ob_body.lineart.crease_threshold = 0.0

# ---- collection membership
col_collection.objects.link(ob_light)
col_collection.objects.link(ob_camera)
col_collection.objects.link(ob_circle)
col_collection.objects.link(ob_head)
col_collection.objects.link(ob_body)

# ---- scene / render settings (as saved in the file)
scene.camera = ob_camera
scene.frame_start = 1; scene.frame_end = 250; scene.frame_set(1)
scene.render.engine = 'BLENDER_EEVEE_NEXT'
scene.cycles.use_denoising = False
scene.cycles.samples = 128
scene.cycles.sampling_pattern = 'TABULATED_SOBOL'
scene.cycles.use_adaptive_sampling = False
scene.cycles.use_light_tree = False
scene.view_settings.view_transform = 'Filmic'
bpy.context.view_layer.update()
